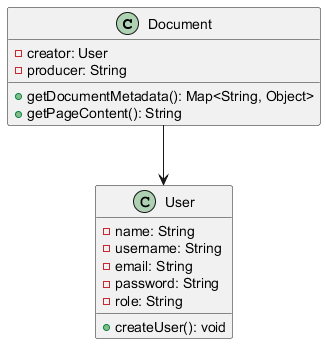

The diagram above was rendered by PlantUML. Its source (embedded in the PNG):
@startuml
class Document {
    - creator: User
    - producer: String
    + getDocumentMetadata(): Map<String, Object>
    + getPageContent(): String
}

class User {
    - name: String
    - username: String
    - email: String
    - password: String
    - role: String

    + createUser(): void
}

Document --> User
@enduml